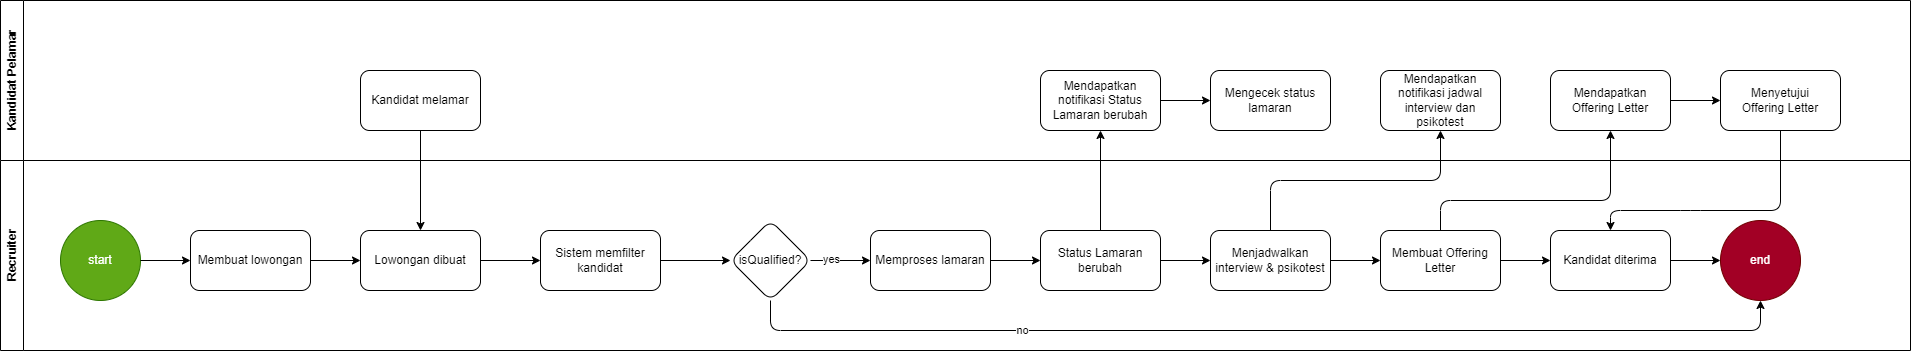

The diagram above was exported from draw.io. Its source (the exported page's mxGraphModel, read from the mxfile embedded in the PNG):
<mxGraphModel dx="622" dy="1569" grid="1" gridSize="10" guides="1" tooltips="1" connect="1" arrows="1" fold="1" page="1" pageScale="1" pageWidth="850" pageHeight="1100" math="0" shadow="0">
  <root>
    <mxCell id="0" />
    <mxCell id="1" parent="0" />
    <mxCell id="10" style="edgeStyle=none;html=1;" edge="1" parent="1" source="9" target="7">
      <mxGeometry relative="1" as="geometry" />
    </mxCell>
    <mxCell id="24" value="" style="edgeStyle=none;html=1;" edge="1" parent="1" source="19" target="23">
      <mxGeometry relative="1" as="geometry">
        <Array as="points">
          <mxPoint x="1300" y="-90" />
          <mxPoint x="1470" y="-90" />
        </Array>
      </mxGeometry>
    </mxCell>
    <mxCell id="30" value="" style="edgeStyle=none;html=1;" edge="1" parent="1" source="27" target="29">
      <mxGeometry relative="1" as="geometry">
        <Array as="points">
          <mxPoint x="1470" y="-70" />
          <mxPoint x="1640" y="-70" />
        </Array>
      </mxGeometry>
    </mxCell>
    <mxCell id="34" value="Recruiter" style="swimlane;horizontal=0;whiteSpace=wrap;html=1;" vertex="1" parent="1">
      <mxGeometry x="30" y="-110" width="1910" height="190" as="geometry" />
    </mxCell>
    <mxCell id="4" value="start" style="ellipse;whiteSpace=wrap;html=1;aspect=fixed;fillColor=#60a917;fontColor=#ffffff;strokeColor=#2D7600;" vertex="1" parent="34">
      <mxGeometry x="60" y="60" width="80" height="80" as="geometry" />
    </mxCell>
    <mxCell id="5" value="Membuat lowongan" style="rounded=1;whiteSpace=wrap;html=1;" vertex="1" parent="34">
      <mxGeometry x="190" y="70" width="120" height="60" as="geometry" />
    </mxCell>
    <mxCell id="6" style="edgeStyle=none;html=1;" edge="1" parent="34" source="4" target="5">
      <mxGeometry relative="1" as="geometry" />
    </mxCell>
    <mxCell id="7" value="Lowongan dibuat" style="rounded=1;whiteSpace=wrap;html=1;" vertex="1" parent="34">
      <mxGeometry x="360" y="70" width="120" height="60" as="geometry" />
    </mxCell>
    <mxCell id="8" value="" style="edgeStyle=none;html=1;" edge="1" parent="34" source="5" target="7">
      <mxGeometry relative="1" as="geometry" />
    </mxCell>
    <mxCell id="40" value="" style="edgeStyle=none;html=1;" edge="1" parent="34" source="11" target="39">
      <mxGeometry relative="1" as="geometry" />
    </mxCell>
    <mxCell id="11" value="Sistem memfilter kandidat" style="rounded=1;whiteSpace=wrap;html=1;" vertex="1" parent="34">
      <mxGeometry x="540" y="70" width="120" height="60" as="geometry" />
    </mxCell>
    <mxCell id="12" style="edgeStyle=none;html=1;" edge="1" parent="34" source="7" target="11">
      <mxGeometry relative="1" as="geometry" />
    </mxCell>
    <mxCell id="13" value="Memproses lamaran" style="rounded=1;whiteSpace=wrap;html=1;" vertex="1" parent="34">
      <mxGeometry x="870" y="70" width="120" height="60" as="geometry" />
    </mxCell>
    <mxCell id="14" value="" style="edgeStyle=none;html=1;" edge="1" parent="34" source="39" target="13">
      <mxGeometry relative="1" as="geometry" />
    </mxCell>
    <mxCell id="41" value="yes" style="edgeLabel;html=1;align=center;verticalAlign=middle;resizable=0;points=[];" vertex="1" connectable="0" parent="14">
      <mxGeometry x="-0.292" y="1" relative="1" as="geometry">
        <mxPoint as="offset" />
      </mxGeometry>
    </mxCell>
    <mxCell id="15" value="Status Lamaran berubah" style="rounded=1;whiteSpace=wrap;html=1;" vertex="1" parent="34">
      <mxGeometry x="1040" y="70" width="120" height="60" as="geometry" />
    </mxCell>
    <mxCell id="16" value="" style="edgeStyle=none;html=1;" edge="1" parent="34" source="13" target="15">
      <mxGeometry relative="1" as="geometry" />
    </mxCell>
    <mxCell id="19" value="Menjadwalkan interview &amp;amp; psikotest" style="rounded=1;whiteSpace=wrap;html=1;" vertex="1" parent="34">
      <mxGeometry x="1210" y="70" width="120" height="60" as="geometry" />
    </mxCell>
    <mxCell id="20" style="edgeStyle=none;html=1;" edge="1" parent="34" source="15" target="19">
      <mxGeometry relative="1" as="geometry" />
    </mxCell>
    <mxCell id="27" value="Membuat Offering Letter" style="rounded=1;whiteSpace=wrap;html=1;" vertex="1" parent="34">
      <mxGeometry x="1380" y="70" width="120" height="60" as="geometry" />
    </mxCell>
    <mxCell id="26" value="" style="edgeStyle=none;html=1;" edge="1" parent="34" source="19" target="27">
      <mxGeometry relative="1" as="geometry">
        <Array as="points" />
      </mxGeometry>
    </mxCell>
    <mxCell id="25" value="Kandidat diterima" style="rounded=1;whiteSpace=wrap;html=1;" vertex="1" parent="34">
      <mxGeometry x="1550" y="70" width="120" height="60" as="geometry" />
    </mxCell>
    <mxCell id="32" value="end" style="ellipse;whiteSpace=wrap;html=1;rounded=1;fillColor=#a20025;fontColor=#ffffff;strokeColor=#6F0000;" vertex="1" parent="34">
      <mxGeometry x="1720" y="60" width="80" height="80" as="geometry" />
    </mxCell>
    <mxCell id="31" style="edgeStyle=none;html=1;" edge="1" parent="34" source="27" target="25">
      <mxGeometry relative="1" as="geometry" />
    </mxCell>
    <mxCell id="33" value="" style="edgeStyle=none;html=1;" edge="1" parent="34" source="25" target="32">
      <mxGeometry relative="1" as="geometry" />
    </mxCell>
    <mxCell id="42" style="edgeStyle=none;html=1;exitX=0.5;exitY=1;exitDx=0;exitDy=0;" edge="1" parent="34" source="39" target="32">
      <mxGeometry relative="1" as="geometry">
        <Array as="points">
          <mxPoint x="770" y="170" />
          <mxPoint x="1760" y="170" />
        </Array>
      </mxGeometry>
    </mxCell>
    <mxCell id="43" value="no" style="edgeLabel;html=1;align=center;verticalAlign=middle;resizable=0;points=[];" vertex="1" connectable="0" parent="42">
      <mxGeometry x="-0.463" y="3" relative="1" as="geometry">
        <mxPoint y="3" as="offset" />
      </mxGeometry>
    </mxCell>
    <mxCell id="39" value="isQualified?" style="rhombus;whiteSpace=wrap;html=1;rounded=1;" vertex="1" parent="34">
      <mxGeometry x="730" y="60" width="80" height="80" as="geometry" />
    </mxCell>
    <mxCell id="35" value="Kandidat Pelamar" style="swimlane;horizontal=0;whiteSpace=wrap;html=1;" vertex="1" parent="1">
      <mxGeometry x="30" y="-270" width="1910" height="160" as="geometry" />
    </mxCell>
    <mxCell id="9" value="Kandidat melamar" style="rounded=1;whiteSpace=wrap;html=1;" vertex="1" parent="35">
      <mxGeometry x="360" y="70" width="120" height="60" as="geometry" />
    </mxCell>
    <mxCell id="17" value="Mendapatkan notifikasi Status Lamaran berubah" style="rounded=1;whiteSpace=wrap;html=1;" vertex="1" parent="35">
      <mxGeometry x="1040" y="70" width="120" height="60" as="geometry" />
    </mxCell>
    <mxCell id="21" value="Mengecek status lamaran" style="rounded=1;whiteSpace=wrap;html=1;" vertex="1" parent="35">
      <mxGeometry x="1210" y="70" width="120" height="60" as="geometry" />
    </mxCell>
    <mxCell id="22" style="edgeStyle=none;html=1;" edge="1" parent="35" source="17" target="21">
      <mxGeometry relative="1" as="geometry" />
    </mxCell>
    <mxCell id="23" value="Mendapatkan notifikasi jadwal interview dan psikotest" style="rounded=1;whiteSpace=wrap;html=1;" vertex="1" parent="35">
      <mxGeometry x="1380" y="70" width="120" height="60" as="geometry" />
    </mxCell>
    <mxCell id="37" value="" style="edgeStyle=none;html=1;" edge="1" parent="35" source="29" target="36">
      <mxGeometry relative="1" as="geometry" />
    </mxCell>
    <mxCell id="29" value="Mendapatkan Offering Letter" style="rounded=1;whiteSpace=wrap;html=1;" vertex="1" parent="35">
      <mxGeometry x="1550" y="70" width="120" height="60" as="geometry" />
    </mxCell>
    <mxCell id="36" value="Menyetujui &lt;br&gt;Offering Letter" style="rounded=1;whiteSpace=wrap;html=1;" vertex="1" parent="35">
      <mxGeometry x="1720" y="70" width="120" height="60" as="geometry" />
    </mxCell>
    <mxCell id="18" value="" style="edgeStyle=none;html=1;" edge="1" parent="1" source="15" target="17">
      <mxGeometry relative="1" as="geometry" />
    </mxCell>
    <mxCell id="38" style="edgeStyle=none;html=1;" edge="1" parent="1" source="36" target="25">
      <mxGeometry relative="1" as="geometry">
        <Array as="points">
          <mxPoint x="1810" y="-60" />
          <mxPoint x="1720" y="-60" />
          <mxPoint x="1640" y="-60" />
        </Array>
      </mxGeometry>
    </mxCell>
  </root>
</mxGraphModel>